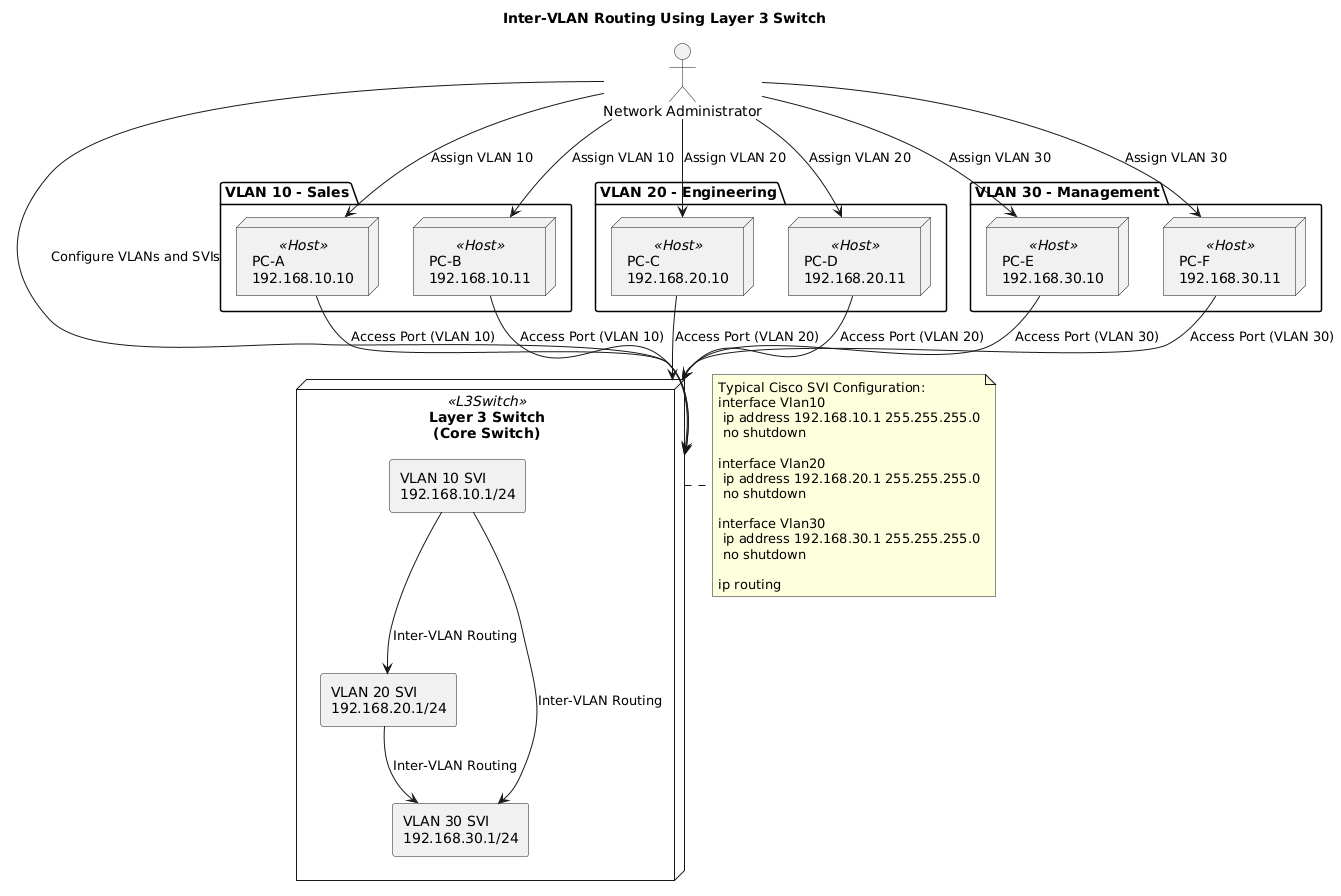

The diagram above was rendered by PlantUML. Its source (embedded in the PNG):
@startuml
skinparam backgroundColor #FFFFFF
skinparam componentStyle rectangle
skinparam rectangle {
  BackgroundColor<<L3Switch>> #C0E8F0
  BackgroundColor<<Host>> #E0F7FF
  BorderColor Black
}

title Inter-VLAN Routing Using Layer 3 Switch

actor "Network Administrator" as Admin

node "Layer 3 Switch\n(Core Switch)" <<L3Switch>> as L3Switch {
  component "VLAN 10 SVI\n192.168.10.1/24" as VLAN10_SVI
  component "VLAN 20 SVI\n192.168.20.1/24" as VLAN20_SVI
  component "VLAN 30 SVI\n192.168.30.1/24" as VLAN30_SVI
}

package "VLAN 10 - Sales" {
  node "PC-A\n192.168.10.10" <<Host>> as PC_A
  node "PC-B\n192.168.10.11" <<Host>> as PC_B
}

package "VLAN 20 - Engineering" {
  node "PC-C\n192.168.20.10" <<Host>> as PC_C
  node "PC-D\n192.168.20.11" <<Host>> as PC_D
}

package "VLAN 30 - Management" {
  node "PC-E\n192.168.30.10" <<Host>> as PC_E
  node "PC-F\n192.168.30.11" <<Host>> as PC_F
}

Admin --> L3Switch : Configure VLANs and SVIs
Admin --> PC_A : Assign VLAN 10
Admin --> PC_B : Assign VLAN 10
Admin --> PC_C : Assign VLAN 20
Admin --> PC_D : Assign VLAN 20
Admin --> PC_E : Assign VLAN 30
Admin --> PC_F : Assign VLAN 30

' Connections: PCs to Layer 3 switch ports in respective VLANs
PC_A --> L3Switch : Access Port (VLAN 10)
PC_B --> L3Switch : Access Port (VLAN 10)
PC_C --> L3Switch : Access Port (VLAN 20)
PC_D --> L3Switch : Access Port (VLAN 20)
PC_E --> L3Switch : Access Port (VLAN 30)
PC_F --> L3Switch : Access Port (VLAN 30)

' Routing between VLANs using SVI interfaces
VLAN10_SVI --> VLAN20_SVI : Inter-VLAN Routing
VLAN20_SVI --> VLAN30_SVI : Inter-VLAN Routing
VLAN10_SVI --> VLAN30_SVI : Inter-VLAN Routing

note right of L3Switch
Typical Cisco SVI Configuration:
interface Vlan10
 ip address 192.168.10.1 255.255.255.0
 no shutdown

interface Vlan20
 ip address 192.168.20.1 255.255.255.0
 no shutdown

interface Vlan30
 ip address 192.168.30.1 255.255.255.0
 no shutdown

ip routing
end note
@enduml